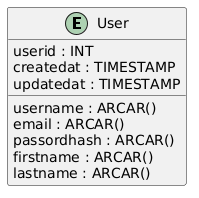

The diagram above was rendered by PlantUML. Its source (embedded in the PNG):
@startuml
entity User {
    user_id : INT
    username : VARCHAR(50)
    email : VARCHAR(100)
    password_hash : VARCHAR(255)
    first_name : VARCHAR(50)
    last_name : VARCHAR(50)
    created_at : TIMESTAMP
    updated_at : TIMESTAMP
}
@enduml